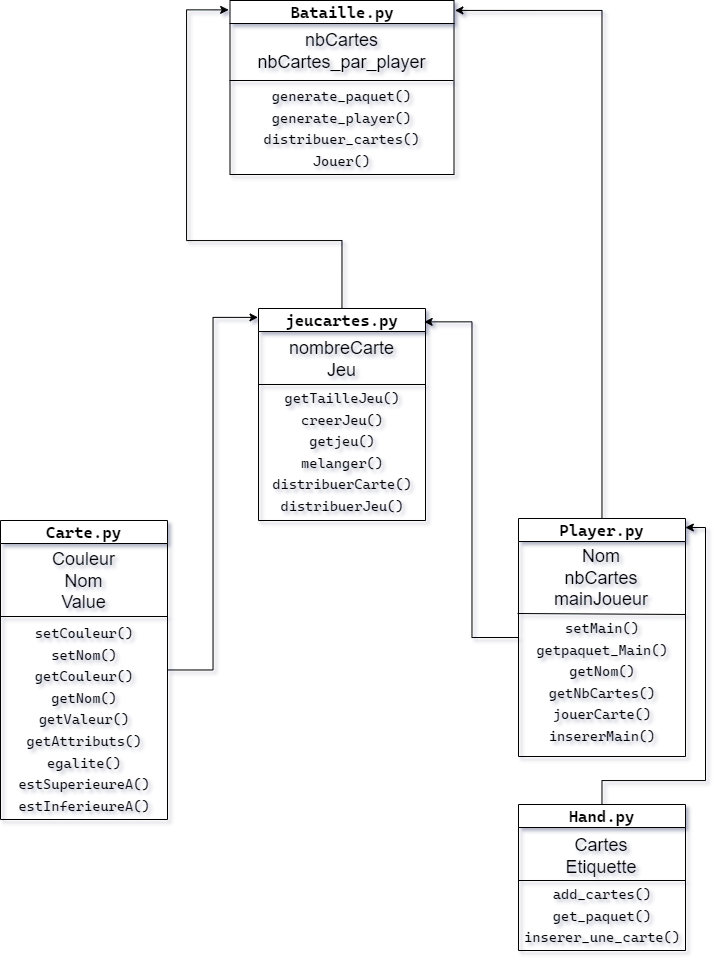

The diagram above was exported from draw.io. Its source (the exported page's mxGraphModel, read from the mxfile embedded in the PNG):
<mxGraphModel dx="1449" dy="2196" grid="0" gridSize="10" guides="1" tooltips="1" connect="1" arrows="1" fold="1" page="0" pageScale="1" pageWidth="827" pageHeight="1169" math="0" shadow="0">
  <root>
    <mxCell id="WIyWlLk6GJQsqaUBKTNV-0" />
    <mxCell id="WIyWlLk6GJQsqaUBKTNV-1" parent="WIyWlLk6GJQsqaUBKTNV-0" />
    <mxCell id="WRRTHTiQzSY3RWBTl5jr-12" style="edgeStyle=orthogonalEdgeStyle;rounded=0;orthogonalLoop=1;jettySize=auto;html=1;entryX=-0.003;entryY=0.042;entryDx=0;entryDy=0;entryPerimeter=0;fontSize=14;" edge="1" parent="WIyWlLk6GJQsqaUBKTNV-1" source="WRRTHTiQzSY3RWBTl5jr-0" target="WRRTHTiQzSY3RWBTl5jr-9">
      <mxGeometry relative="1" as="geometry" />
    </mxCell>
    <mxCell id="WRRTHTiQzSY3RWBTl5jr-0" value="&lt;font face=&quot;Cascadia Code&quot; style=&quot;font-size: 16px;&quot;&gt;Carte.py&lt;/font&gt;" style="swimlane;whiteSpace=wrap;html=1;" vertex="1" parent="WIyWlLk6GJQsqaUBKTNV-1">
      <mxGeometry x="56" y="73" width="167" height="299" as="geometry">
        <mxRectangle x="90" y="190" width="140" height="30" as="alternateBounds" />
      </mxGeometry>
    </mxCell>
    <mxCell id="WRRTHTiQzSY3RWBTl5jr-2" value="&lt;font style=&quot;font-size: 18px;&quot;&gt;Couleur&lt;br&gt;Nom&lt;br&gt;Value&lt;br&gt;&lt;/font&gt;" style="text;html=1;strokeColor=none;fillColor=none;align=center;verticalAlign=middle;whiteSpace=wrap;rounded=0;" vertex="1" parent="WRRTHTiQzSY3RWBTl5jr-0">
      <mxGeometry x="46.25" y="30" width="74.5" height="62" as="geometry" />
    </mxCell>
    <mxCell id="WRRTHTiQzSY3RWBTl5jr-6" value="&lt;font style=&quot;font-size: 14px;&quot; face=&quot;Cascadia Code&quot;&gt;&lt;font style=&quot;font-size: 14px;&quot;&gt;setCouleur()&lt;br&gt;&lt;/font&gt;setNom()&lt;br&gt;getCouleur()&lt;br&gt;&lt;/font&gt;&lt;font style=&quot;font-size: 14px;&quot; face=&quot;Cascadia Code&quot;&gt;getNom()&lt;br&gt;getValeur()&lt;br&gt;getAttributs()&lt;br&gt;egalite()&lt;br&gt;estSuperieureA()&lt;br&gt;estInferieureA()&lt;br&gt;&lt;/font&gt;" style="text;html=1;strokeColor=none;fillColor=none;align=center;verticalAlign=top;whiteSpace=wrap;rounded=0;fontSize=18;spacing=2;aspect=fixed;" vertex="1" parent="WRRTHTiQzSY3RWBTl5jr-0">
      <mxGeometry x="36.7" y="95" width="93.59" height="173.31" as="geometry" />
    </mxCell>
    <mxCell id="WRRTHTiQzSY3RWBTl5jr-4" value="" style="endArrow=none;html=1;rounded=0;fontSize=18;" edge="1" parent="WRRTHTiQzSY3RWBTl5jr-0">
      <mxGeometry width="50" height="50" relative="1" as="geometry">
        <mxPoint y="96" as="sourcePoint" />
        <mxPoint x="167" y="96" as="targetPoint" />
      </mxGeometry>
    </mxCell>
    <mxCell id="WRRTHTiQzSY3RWBTl5jr-32" style="edgeStyle=orthogonalEdgeStyle;rounded=0;orthogonalLoop=1;jettySize=auto;html=1;entryX=-0.006;entryY=0.054;entryDx=0;entryDy=0;entryPerimeter=0;fontSize=14;" edge="1" parent="WIyWlLk6GJQsqaUBKTNV-1" source="WRRTHTiQzSY3RWBTl5jr-9" target="WRRTHTiQzSY3RWBTl5jr-27">
      <mxGeometry relative="1" as="geometry">
        <Array as="points">
          <mxPoint x="397" y="-207" />
          <mxPoint x="242" y="-207" />
          <mxPoint x="242" y="-438" />
        </Array>
      </mxGeometry>
    </mxCell>
    <mxCell id="WRRTHTiQzSY3RWBTl5jr-9" value="&lt;font face=&quot;Cascadia Code&quot; style=&quot;font-size: 16px;&quot;&gt;jeucartes.py&lt;/font&gt;" style="swimlane;whiteSpace=wrap;html=1;" vertex="1" parent="WIyWlLk6GJQsqaUBKTNV-1">
      <mxGeometry x="314" y="-139" width="167" height="212" as="geometry">
        <mxRectangle x="90" y="190" width="140" height="30" as="alternateBounds" />
      </mxGeometry>
    </mxCell>
    <mxCell id="WRRTHTiQzSY3RWBTl5jr-10" value="&lt;font style=&quot;font-size: 18px;&quot;&gt;nombreCarte&lt;br&gt;Jeu&lt;br&gt;&lt;/font&gt;" style="text;html=1;strokeColor=none;fillColor=none;align=center;verticalAlign=middle;whiteSpace=wrap;rounded=0;" vertex="1" parent="WRRTHTiQzSY3RWBTl5jr-9">
      <mxGeometry x="21.869999999999997" y="29" width="123.25" height="43" as="geometry" />
    </mxCell>
    <mxCell id="WRRTHTiQzSY3RWBTl5jr-11" value="&lt;font style=&quot;font-size: 14px;&quot; face=&quot;Cascadia Code&quot;&gt;&lt;font style=&quot;font-size: 14px;&quot;&gt;getTailleJeu()&lt;br&gt;&lt;/font&gt;creerJeu()&lt;br&gt;getjeu()&lt;br&gt;&lt;/font&gt;&lt;font style=&quot;font-size: 14px;&quot; face=&quot;Cascadia Code&quot;&gt;melanger()&lt;br&gt;distribuerCarte()&lt;br&gt;distribuerJeu()&lt;br&gt;&lt;/font&gt;" style="text;html=1;strokeColor=none;fillColor=none;align=center;verticalAlign=top;whiteSpace=wrap;rounded=0;fontSize=18;spacing=2;" vertex="1" parent="WRRTHTiQzSY3RWBTl5jr-9">
      <mxGeometry x="10.5" y="72" width="146" height="140" as="geometry" />
    </mxCell>
    <mxCell id="WRRTHTiQzSY3RWBTl5jr-13" value="" style="endArrow=none;html=1;rounded=0;fontSize=14;" edge="1" parent="WIyWlLk6GJQsqaUBKTNV-1">
      <mxGeometry width="50" height="50" relative="1" as="geometry">
        <mxPoint x="314" y="-63" as="sourcePoint" />
        <mxPoint x="481" y="-63" as="targetPoint" />
      </mxGeometry>
    </mxCell>
    <mxCell id="WRRTHTiQzSY3RWBTl5jr-18" style="edgeStyle=orthogonalEdgeStyle;rounded=0;orthogonalLoop=1;jettySize=auto;html=1;entryX=0.992;entryY=0.063;entryDx=0;entryDy=0;entryPerimeter=0;fontSize=14;" edge="1" parent="WIyWlLk6GJQsqaUBKTNV-1" source="WRRTHTiQzSY3RWBTl5jr-14" target="WRRTHTiQzSY3RWBTl5jr-9">
      <mxGeometry relative="1" as="geometry" />
    </mxCell>
    <mxCell id="WRRTHTiQzSY3RWBTl5jr-30" style="edgeStyle=orthogonalEdgeStyle;rounded=0;orthogonalLoop=1;jettySize=auto;html=1;entryX=1.004;entryY=0.057;entryDx=0;entryDy=0;entryPerimeter=0;fontSize=14;" edge="1" parent="WIyWlLk6GJQsqaUBKTNV-1" source="WRRTHTiQzSY3RWBTl5jr-14" target="WRRTHTiQzSY3RWBTl5jr-27">
      <mxGeometry relative="1" as="geometry">
        <Array as="points">
          <mxPoint x="657" y="-437" />
        </Array>
      </mxGeometry>
    </mxCell>
    <mxCell id="WRRTHTiQzSY3RWBTl5jr-14" value="&lt;font face=&quot;Cascadia Code&quot; style=&quot;font-size: 16px;&quot;&gt;Player.py&lt;/font&gt;" style="swimlane;whiteSpace=wrap;html=1;" vertex="1" parent="WIyWlLk6GJQsqaUBKTNV-1">
      <mxGeometry x="574" y="71" width="167" height="238" as="geometry">
        <mxRectangle x="90" y="190" width="140" height="30" as="alternateBounds" />
      </mxGeometry>
    </mxCell>
    <mxCell id="WRRTHTiQzSY3RWBTl5jr-15" value="&lt;span style=&quot;font-size: 18px;&quot;&gt;Nom&lt;br&gt;nbCartes&lt;br&gt;mainJoueur&lt;br&gt;&lt;/span&gt;" style="text;html=1;strokeColor=none;fillColor=none;align=center;verticalAlign=middle;whiteSpace=wrap;rounded=0;" vertex="1" parent="WRRTHTiQzSY3RWBTl5jr-14">
      <mxGeometry x="21.369999999999997" y="27" width="124.25" height="65" as="geometry" />
    </mxCell>
    <mxCell id="WRRTHTiQzSY3RWBTl5jr-16" value="&lt;font style=&quot;font-size: 14px;&quot; face=&quot;Cascadia Code&quot;&gt;setMain()&lt;br&gt;getpaquet_Main()&lt;br&gt;getNom()&lt;br&gt;getNbCartes()&lt;br&gt;jouerCarte()&lt;br&gt;insererMain()&lt;br&gt;&lt;/font&gt;" style="text;html=1;strokeColor=none;fillColor=none;align=center;verticalAlign=top;whiteSpace=wrap;rounded=0;fontSize=18;spacing=2;" vertex="1" parent="WRRTHTiQzSY3RWBTl5jr-14">
      <mxGeometry x="7.68" y="92" width="151.62" height="150" as="geometry" />
    </mxCell>
    <mxCell id="WRRTHTiQzSY3RWBTl5jr-17" value="" style="endArrow=none;html=1;rounded=0;fontSize=18;" edge="1" parent="WIyWlLk6GJQsqaUBKTNV-1">
      <mxGeometry width="50" height="50" relative="1" as="geometry">
        <mxPoint x="573" y="166" as="sourcePoint" />
        <mxPoint x="741" y="167" as="targetPoint" />
      </mxGeometry>
    </mxCell>
    <mxCell id="WRRTHTiQzSY3RWBTl5jr-22" style="edgeStyle=orthogonalEdgeStyle;rounded=0;orthogonalLoop=1;jettySize=auto;html=1;entryX=0.999;entryY=0.038;entryDx=0;entryDy=0;entryPerimeter=0;fontSize=14;" edge="1" parent="WIyWlLk6GJQsqaUBKTNV-1" source="WRRTHTiQzSY3RWBTl5jr-19" target="WRRTHTiQzSY3RWBTl5jr-14">
      <mxGeometry relative="1" as="geometry" />
    </mxCell>
    <mxCell id="WRRTHTiQzSY3RWBTl5jr-19" value="&lt;font face=&quot;Cascadia Code&quot; style=&quot;font-size: 16px;&quot;&gt;Hand.py&lt;/font&gt;" style="swimlane;whiteSpace=wrap;html=1;" vertex="1" parent="WIyWlLk6GJQsqaUBKTNV-1">
      <mxGeometry x="574" y="357" width="167" height="146" as="geometry">
        <mxRectangle x="90" y="190" width="140" height="30" as="alternateBounds" />
      </mxGeometry>
    </mxCell>
    <mxCell id="WRRTHTiQzSY3RWBTl5jr-20" value="&lt;span style=&quot;font-size: 18px;&quot;&gt;Cartes&lt;br&gt;Etiquette&lt;br&gt;&lt;/span&gt;" style="text;html=1;strokeColor=none;fillColor=none;align=center;verticalAlign=middle;whiteSpace=wrap;rounded=0;" vertex="1" parent="WRRTHTiQzSY3RWBTl5jr-19">
      <mxGeometry x="21.369999999999997" y="20" width="124.25" height="65" as="geometry" />
    </mxCell>
    <mxCell id="WRRTHTiQzSY3RWBTl5jr-21" value="&lt;font style=&quot;font-size: 14px;&quot; face=&quot;Cascadia Code&quot;&gt;add_cartes()&lt;br&gt;get_paquet()&lt;br&gt;inserer_une_carte()&lt;br&gt;&lt;/font&gt;" style="text;html=1;strokeColor=none;fillColor=none;align=center;verticalAlign=top;whiteSpace=wrap;rounded=0;fontSize=18;spacing=2;" vertex="1" parent="WRRTHTiQzSY3RWBTl5jr-19">
      <mxGeometry x="7.6899999999999995" y="72" width="151.62" height="75" as="geometry" />
    </mxCell>
    <mxCell id="WRRTHTiQzSY3RWBTl5jr-23" value="" style="endArrow=none;html=1;rounded=0;fontSize=18;" edge="1" parent="WRRTHTiQzSY3RWBTl5jr-19">
      <mxGeometry width="50" height="50" relative="1" as="geometry">
        <mxPoint y="76" as="sourcePoint" />
        <mxPoint x="167" y="76" as="targetPoint" />
      </mxGeometry>
    </mxCell>
    <mxCell id="WRRTHTiQzSY3RWBTl5jr-27" value="&lt;font face=&quot;Cascadia Code&quot; style=&quot;font-size: 16px;&quot;&gt;Bataille.py&lt;/font&gt;" style="swimlane;whiteSpace=wrap;html=1;" vertex="1" parent="WIyWlLk6GJQsqaUBKTNV-1">
      <mxGeometry x="285.5" y="-447" width="224" height="174" as="geometry">
        <mxRectangle x="90" y="190" width="140" height="30" as="alternateBounds" />
      </mxGeometry>
    </mxCell>
    <mxCell id="WRRTHTiQzSY3RWBTl5jr-28" value="&lt;font style=&quot;font-size: 18px;&quot;&gt;nbCartes&lt;br&gt;nbCartes_par_player&lt;br&gt;&lt;/font&gt;" style="text;html=1;strokeColor=none;fillColor=none;align=center;verticalAlign=middle;whiteSpace=wrap;rounded=0;" vertex="1" parent="WRRTHTiQzSY3RWBTl5jr-27">
      <mxGeometry x="50.379999999999995" y="29" width="123.25" height="43" as="geometry" />
    </mxCell>
    <mxCell id="WRRTHTiQzSY3RWBTl5jr-29" value="&lt;font style=&quot;font-size: 14px;&quot; face=&quot;Cascadia Code&quot;&gt;generate_paquet()&lt;br&gt;generate_player()&lt;br&gt;distribuer_cartes()&lt;br&gt;Jouer()&lt;br&gt;&lt;br&gt;&lt;/font&gt;" style="text;html=1;strokeColor=none;fillColor=none;align=center;verticalAlign=top;whiteSpace=wrap;rounded=0;fontSize=18;spacing=2;" vertex="1" parent="WRRTHTiQzSY3RWBTl5jr-27">
      <mxGeometry x="32.51" y="78" width="159" height="96" as="geometry" />
    </mxCell>
    <mxCell id="WRRTHTiQzSY3RWBTl5jr-34" value="" style="endArrow=none;html=1;rounded=0;fontSize=14;" edge="1" parent="WIyWlLk6GJQsqaUBKTNV-1">
      <mxGeometry width="50" height="50" relative="1" as="geometry">
        <mxPoint x="285" y="-367" as="sourcePoint" />
        <mxPoint x="509" y="-367" as="targetPoint" />
      </mxGeometry>
    </mxCell>
  </root>
</mxGraphModel>